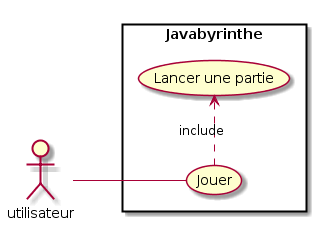

The diagram above was rendered by PlantUML. Its source (embedded in the PNG):
@startuml
left to right direction
skinparam packageStyle rect
actor utilisateur
rectangle Javabyrinthe {
  utilisateur -- (Jouer)
  (Jouer) .> (Lancer une partie) : include
}
@enduml